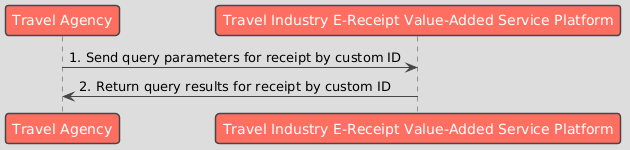

The diagram above was rendered by PlantUML. Its source (embedded in the PNG):
@startuml
!theme toy

participant "Travel Agency" as Business
participant "Travel Industry E-Receipt Value-Added Service Platform" as Platform

Business -> Platform : 1. Send query parameters for receipt by custom ID
Platform -> Business : 2. Return query results for receipt by custom ID
@enduml